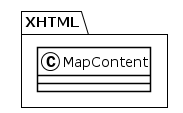

The diagram above was rendered by PlantUML. Its source (embedded in the PNG):
@startuml
!theme plain
package XHTML {
class MapContent {
}
}
@enduml